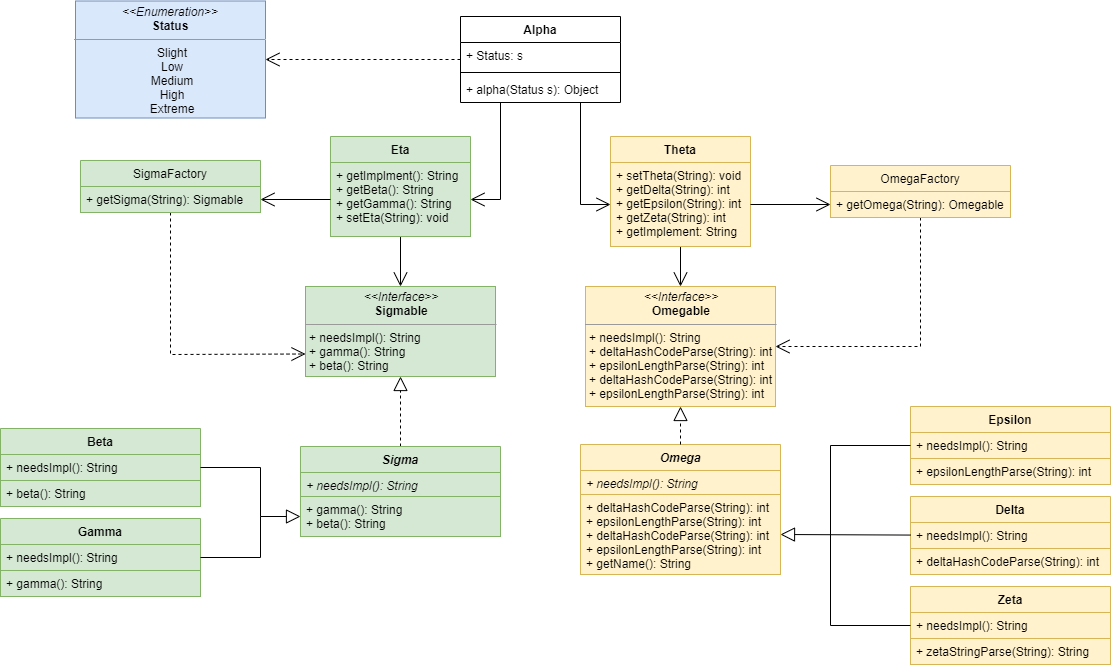

The diagram above was exported from draw.io. Its source (the exported page's mxGraphModel, read from the mxfile embedded in the PNG):
<mxGraphModel dx="2272" dy="794" grid="1" gridSize="10" guides="1" tooltips="1" connect="1" arrows="1" fold="1" page="1" pageScale="1" pageWidth="850" pageHeight="1100" math="0" shadow="0">
  <root>
    <mxCell id="0" />
    <mxCell id="1" parent="0" />
    <mxCell id="GUGg7QNO3cIrcKaF5q_j-113" style="edgeStyle=none;rounded=0;jumpStyle=none;orthogonalLoop=1;jettySize=auto;html=1;entryX=1;entryY=0.5;entryDx=0;entryDy=0;startArrow=none;startFill=0;startSize=12;endArrow=open;endFill=0;endSize=12;targetPerimeterSpacing=0;strokeColor=#000000;strokeWidth=1;dashed=1;" parent="1" source="GUGg7QNO3cIrcKaF5q_j-3" target="GUGg7QNO3cIrcKaF5q_j-111" edge="1">
      <mxGeometry relative="1" as="geometry" />
    </mxCell>
    <mxCell id="GUGg7QNO3cIrcKaF5q_j-116" style="edgeStyle=none;rounded=0;jumpStyle=none;orthogonalLoop=1;jettySize=auto;html=1;exitX=0.25;exitY=1;exitDx=0;exitDy=0;startArrow=none;startFill=0;startSize=12;endArrow=open;endFill=0;endSize=12;targetPerimeterSpacing=0;strokeColor=#000000;strokeWidth=1;entryX=1;entryY=0.5;entryDx=0;entryDy=0;" parent="1" source="GUGg7QNO3cIrcKaF5q_j-3" target="GUGg7QNO3cIrcKaF5q_j-107" edge="1">
      <mxGeometry relative="1" as="geometry">
        <mxPoint x="348" y="170" as="targetPoint" />
        <Array as="points">
          <mxPoint x="360" y="243" />
        </Array>
      </mxGeometry>
    </mxCell>
    <mxCell id="GUGg7QNO3cIrcKaF5q_j-117" style="edgeStyle=none;rounded=0;jumpStyle=none;orthogonalLoop=1;jettySize=auto;html=1;exitX=0.75;exitY=1;exitDx=0;exitDy=0;startArrow=none;startFill=0;startSize=12;endArrow=open;endFill=0;endSize=12;targetPerimeterSpacing=0;strokeColor=#000000;strokeWidth=1;entryX=0;entryY=0.5;entryDx=0;entryDy=0;" parent="1" source="GUGg7QNO3cIrcKaF5q_j-3" target="GUGg7QNO3cIrcKaF5q_j-12" edge="1">
      <mxGeometry relative="1" as="geometry">
        <mxPoint x="383" y="170" as="targetPoint" />
        <Array as="points">
          <mxPoint x="440" y="248" />
        </Array>
      </mxGeometry>
    </mxCell>
    <mxCell id="GUGg7QNO3cIrcKaF5q_j-3" value="Alpha" style="swimlane;fontStyle=1;align=center;verticalAlign=top;childLayout=stackLayout;horizontal=1;startSize=26;horizontalStack=0;resizeParent=1;resizeParentMax=0;resizeLast=0;collapsible=1;marginBottom=0;" parent="1" vertex="1">
      <mxGeometry x="320" y="60" width="160" height="86" as="geometry">
        <mxRectangle x="330" y="60" width="70" height="26" as="alternateBounds" />
      </mxGeometry>
    </mxCell>
    <mxCell id="GUGg7QNO3cIrcKaF5q_j-4" value="+ Status: s" style="text;strokeColor=none;fillColor=none;align=left;verticalAlign=top;spacingLeft=4;spacingRight=4;overflow=hidden;rotatable=0;points=[[0,0.5],[1,0.5]];portConstraint=eastwest;" parent="GUGg7QNO3cIrcKaF5q_j-3" vertex="1">
      <mxGeometry y="26" width="160" height="26" as="geometry" />
    </mxCell>
    <mxCell id="GUGg7QNO3cIrcKaF5q_j-5" value="" style="line;strokeWidth=1;fillColor=none;align=left;verticalAlign=middle;spacingTop=-1;spacingLeft=3;spacingRight=3;rotatable=0;labelPosition=right;points=[];portConstraint=eastwest;" parent="GUGg7QNO3cIrcKaF5q_j-3" vertex="1">
      <mxGeometry y="52" width="160" height="8" as="geometry" />
    </mxCell>
    <mxCell id="GUGg7QNO3cIrcKaF5q_j-6" value="+ alpha(Status s): Object" style="text;strokeColor=none;fillColor=none;align=left;verticalAlign=top;spacingLeft=4;spacingRight=4;overflow=hidden;rotatable=0;points=[[0,0.5],[1,0.5]];portConstraint=eastwest;" parent="GUGg7QNO3cIrcKaF5q_j-3" vertex="1">
      <mxGeometry y="60" width="160" height="26" as="geometry" />
    </mxCell>
    <mxCell id="GUGg7QNO3cIrcKaF5q_j-76" style="edgeStyle=none;rounded=0;jumpStyle=none;orthogonalLoop=1;jettySize=auto;html=1;entryX=0.5;entryY=0;entryDx=0;entryDy=0;startArrow=none;startFill=0;endArrow=open;endFill=0;endSize=12;strokeColor=#000000;strokeWidth=1;" parent="1" source="GUGg7QNO3cIrcKaF5q_j-11" target="GUGg7QNO3cIrcKaF5q_j-60" edge="1">
      <mxGeometry relative="1" as="geometry" />
    </mxCell>
    <mxCell id="GUGg7QNO3cIrcKaF5q_j-11" value="Theta" style="swimlane;fontStyle=1;childLayout=stackLayout;horizontal=1;startSize=26;fillColor=#fff2cc;horizontalStack=0;resizeParent=1;resizeParentMax=0;resizeLast=0;collapsible=1;marginBottom=0;strokeColor=#d6b656;" parent="1" vertex="1">
      <mxGeometry x="470" y="180" width="140" height="110" as="geometry">
        <mxRectangle x="350" y="350" width="60" height="26" as="alternateBounds" />
      </mxGeometry>
    </mxCell>
    <mxCell id="GUGg7QNO3cIrcKaF5q_j-12" value="+ setTheta(String): void&#10;+ getDelta(String): int&#10;+ getEpsilon(String): int&#10;+ getZeta(String): int&#10;+ getImplement: String" style="text;strokeColor=#d6b656;fillColor=#fff2cc;align=left;verticalAlign=top;spacingLeft=4;spacingRight=4;overflow=hidden;rotatable=0;points=[[0,0.5],[1,0.5]];portConstraint=eastwest;" parent="GUGg7QNO3cIrcKaF5q_j-11" vertex="1">
      <mxGeometry y="26" width="140" height="84" as="geometry" />
    </mxCell>
    <mxCell id="GUGg7QNO3cIrcKaF5q_j-21" value="Delta" style="swimlane;fontStyle=1;childLayout=stackLayout;horizontal=1;startSize=26;fillColor=#fff2cc;horizontalStack=0;resizeParent=1;resizeParentMax=0;resizeLast=0;collapsible=1;marginBottom=0;strokeColor=#d6b656;" parent="1" vertex="1">
      <mxGeometry x="770" y="540" width="200" height="78" as="geometry" />
    </mxCell>
    <mxCell id="GUGg7QNO3cIrcKaF5q_j-22" value="+ needsImpl(): String" style="text;strokeColor=#d6b656;fillColor=#fff2cc;align=left;verticalAlign=top;spacingLeft=4;spacingRight=4;overflow=hidden;rotatable=0;points=[[0,0.5],[1,0.5]];portConstraint=eastwest;" parent="GUGg7QNO3cIrcKaF5q_j-21" vertex="1">
      <mxGeometry y="26" width="200" height="26" as="geometry" />
    </mxCell>
    <mxCell id="GUGg7QNO3cIrcKaF5q_j-23" value="+ deltaHashCodeParse(String): int" style="text;strokeColor=#d6b656;fillColor=#fff2cc;align=left;verticalAlign=top;spacingLeft=4;spacingRight=4;overflow=hidden;rotatable=0;points=[[0,0.5],[1,0.5]];portConstraint=eastwest;" parent="GUGg7QNO3cIrcKaF5q_j-21" vertex="1">
      <mxGeometry y="52" width="200" height="26" as="geometry" />
    </mxCell>
    <mxCell id="GUGg7QNO3cIrcKaF5q_j-25" value="Epsilon" style="swimlane;fontStyle=1;childLayout=stackLayout;horizontal=1;startSize=26;horizontalStack=0;resizeParent=1;resizeParentMax=0;resizeLast=0;collapsible=1;marginBottom=0;fillColor=#fff2cc;strokeColor=#d6b656;" parent="1" vertex="1">
      <mxGeometry x="770" y="450" width="200" height="78" as="geometry" />
    </mxCell>
    <mxCell id="GUGg7QNO3cIrcKaF5q_j-26" value="+ needsImpl(): String" style="text;strokeColor=#d6b656;fillColor=#fff2cc;align=left;verticalAlign=top;spacingLeft=4;spacingRight=4;overflow=hidden;rotatable=0;points=[[0,0.5],[1,0.5]];portConstraint=eastwest;" parent="GUGg7QNO3cIrcKaF5q_j-25" vertex="1">
      <mxGeometry y="26" width="200" height="26" as="geometry" />
    </mxCell>
    <mxCell id="GUGg7QNO3cIrcKaF5q_j-27" value="+ epsilonLengthParse(String): int" style="text;strokeColor=#d6b656;fillColor=#fff2cc;align=left;verticalAlign=top;spacingLeft=4;spacingRight=4;overflow=hidden;rotatable=0;points=[[0,0.5],[1,0.5]];portConstraint=eastwest;" parent="GUGg7QNO3cIrcKaF5q_j-25" vertex="1">
      <mxGeometry y="52" width="200" height="26" as="geometry" />
    </mxCell>
    <mxCell id="GUGg7QNO3cIrcKaF5q_j-28" value="Zeta" style="swimlane;fontStyle=1;childLayout=stackLayout;horizontal=1;startSize=26;fillColor=#fff2cc;horizontalStack=0;resizeParent=1;resizeParentMax=0;resizeLast=0;collapsible=1;marginBottom=0;strokeColor=#d6b656;" parent="1" vertex="1">
      <mxGeometry x="770" y="630" width="200" height="78" as="geometry" />
    </mxCell>
    <mxCell id="GUGg7QNO3cIrcKaF5q_j-29" value="+ needsImpl(): String" style="text;strokeColor=#d6b656;fillColor=#fff2cc;align=left;verticalAlign=top;spacingLeft=4;spacingRight=4;overflow=hidden;rotatable=0;points=[[0,0.5],[1,0.5]];portConstraint=eastwest;" parent="GUGg7QNO3cIrcKaF5q_j-28" vertex="1">
      <mxGeometry y="26" width="200" height="26" as="geometry" />
    </mxCell>
    <mxCell id="GUGg7QNO3cIrcKaF5q_j-30" value="+ zetaStringParse(String): String" style="text;strokeColor=#d6b656;fillColor=#fff2cc;align=left;verticalAlign=top;spacingLeft=4;spacingRight=4;overflow=hidden;rotatable=0;points=[[0,0.5],[1,0.5]];portConstraint=eastwest;" parent="GUGg7QNO3cIrcKaF5q_j-28" vertex="1">
      <mxGeometry y="52" width="200" height="26" as="geometry" />
    </mxCell>
    <mxCell id="GUGg7QNO3cIrcKaF5q_j-35" value="Omega" style="swimlane;fontStyle=3;childLayout=stackLayout;horizontal=1;startSize=26;fillColor=#fff2cc;horizontalStack=0;resizeParent=1;resizeParentMax=0;resizeLast=0;collapsible=1;marginBottom=0;swimlaneLine=1;strokeColor=#d6b656;" parent="1" vertex="1">
      <mxGeometry x="440" y="488" width="200" height="130" as="geometry" />
    </mxCell>
    <mxCell id="GUGg7QNO3cIrcKaF5q_j-36" value="+ needsImpl(): String" style="text;strokeColor=#d6b656;fillColor=#fff2cc;align=left;verticalAlign=top;spacingLeft=4;spacingRight=4;overflow=hidden;rotatable=0;points=[[0,0.5],[1,0.5]];portConstraint=eastwest;fontStyle=2" parent="GUGg7QNO3cIrcKaF5q_j-35" vertex="1">
      <mxGeometry y="26" width="200" height="24" as="geometry" />
    </mxCell>
    <mxCell id="GUGg7QNO3cIrcKaF5q_j-37" value="+ deltaHashCodeParse(String): int&#10;+ epsilonLengthParse(String): int&#10;+ deltaHashCodeParse(String): int&#10;+ epsilonLengthParse(String): int&#10;+ getName(): String" style="text;strokeColor=#d6b656;fillColor=#fff2cc;align=left;verticalAlign=top;spacingLeft=4;spacingRight=4;overflow=hidden;rotatable=0;points=[[0,0.5],[1,0.5]];portConstraint=eastwest;" parent="GUGg7QNO3cIrcKaF5q_j-35" vertex="1">
      <mxGeometry y="50" width="200" height="80" as="geometry" />
    </mxCell>
    <mxCell id="GUGg7QNO3cIrcKaF5q_j-57" style="edgeStyle=none;rounded=0;jumpStyle=none;orthogonalLoop=1;jettySize=auto;html=1;exitX=0;exitY=0.5;exitDx=0;exitDy=0;startArrow=none;startFill=0;endArrow=none;endFill=0;strokeColor=#000000;" parent="1" source="GUGg7QNO3cIrcKaF5q_j-29" edge="1">
      <mxGeometry relative="1" as="geometry">
        <mxPoint x="690" y="560" as="targetPoint" />
        <Array as="points">
          <mxPoint x="690" y="669" />
        </Array>
      </mxGeometry>
    </mxCell>
    <mxCell id="GUGg7QNO3cIrcKaF5q_j-58" style="edgeStyle=none;rounded=0;jumpStyle=none;orthogonalLoop=1;jettySize=auto;html=1;startArrow=none;startFill=0;endArrow=none;endFill=0;strokeColor=#000000;" parent="1" source="GUGg7QNO3cIrcKaF5q_j-26" edge="1">
      <mxGeometry relative="1" as="geometry">
        <mxPoint x="690" y="570" as="targetPoint" />
        <Array as="points">
          <mxPoint x="690" y="489" />
        </Array>
      </mxGeometry>
    </mxCell>
    <mxCell id="GUGg7QNO3cIrcKaF5q_j-60" value="&lt;p style=&quot;margin: 0px ; margin-top: 4px ; text-align: center&quot;&gt;&lt;i&gt;&amp;lt;&amp;lt;Interface&amp;gt;&amp;gt;&lt;/i&gt;&lt;br&gt;&lt;b&gt;Omegable&lt;/b&gt;&lt;/p&gt;&lt;hr size=&quot;1&quot;&gt;&lt;p style=&quot;margin: 0px ; margin-left: 4px&quot;&gt;+ needsImpl(): String&lt;br&gt;+ deltaHashCodeParse(String): int&lt;br style=&quot;padding: 0px ; margin: 0px&quot;&gt;+ epsilonLengthParse(String): int&lt;br style=&quot;padding: 0px ; margin: 0px&quot;&gt;+ deltaHashCodeParse(String): int&lt;br style=&quot;padding: 0px ; margin: 0px&quot;&gt;+ epsilonLengthParse(String): int&lt;/p&gt;" style="verticalAlign=top;align=left;overflow=fill;fontSize=12;fontFamily=Helvetica;html=1;fillColor=#fff2cc;strokeColor=#d6b656;" parent="1" vertex="1">
      <mxGeometry x="445" y="330" width="190" height="120" as="geometry" />
    </mxCell>
    <mxCell id="GUGg7QNO3cIrcKaF5q_j-61" value="" style="endArrow=block;dashed=1;endFill=0;endSize=12;html=1;exitX=0.5;exitY=0;exitDx=0;exitDy=0;entryX=0.5;entryY=1;entryDx=0;entryDy=0;fillColor=#fff2cc;" parent="1" source="GUGg7QNO3cIrcKaF5q_j-35" target="GUGg7QNO3cIrcKaF5q_j-60" edge="1">
      <mxGeometry width="160" relative="1" as="geometry">
        <mxPoint x="620" y="410" as="sourcePoint" />
        <mxPoint x="780" y="410" as="targetPoint" />
      </mxGeometry>
    </mxCell>
    <mxCell id="GUGg7QNO3cIrcKaF5q_j-78" style="edgeStyle=none;rounded=0;jumpStyle=none;orthogonalLoop=1;jettySize=auto;html=1;startArrow=none;startFill=0;endArrow=open;endFill=0;endSize=12;strokeColor=#000000;strokeWidth=1;entryX=1;entryY=0.5;entryDx=0;entryDy=0;dashed=1;" parent="1" source="GUGg7QNO3cIrcKaF5q_j-66" target="GUGg7QNO3cIrcKaF5q_j-60" edge="1">
      <mxGeometry relative="1" as="geometry">
        <mxPoint x="780" y="380" as="targetPoint" />
        <Array as="points">
          <mxPoint x="780" y="390" />
        </Array>
      </mxGeometry>
    </mxCell>
    <mxCell id="GUGg7QNO3cIrcKaF5q_j-66" value="OmegaFactory" style="swimlane;fontStyle=0;childLayout=stackLayout;horizontal=1;startSize=26;fillColor=#fff2cc;horizontalStack=0;resizeParent=1;resizeParentMax=0;resizeLast=0;collapsible=1;marginBottom=0;strokeColor=#d6b656;" parent="1" vertex="1">
      <mxGeometry x="690" y="209" width="180" height="52" as="geometry" />
    </mxCell>
    <mxCell id="GUGg7QNO3cIrcKaF5q_j-69" value="+ getOmega(String): Omegable" style="text;strokeColor=#d6b656;fillColor=#fff2cc;align=left;verticalAlign=top;spacingLeft=4;spacingRight=4;overflow=hidden;rotatable=0;points=[[0,0.5],[1,0.5]];portConstraint=eastwest;" parent="GUGg7QNO3cIrcKaF5q_j-66" vertex="1">
      <mxGeometry y="26" width="180" height="26" as="geometry" />
    </mxCell>
    <mxCell id="GUGg7QNO3cIrcKaF5q_j-73" style="edgeStyle=none;rounded=0;jumpStyle=none;orthogonalLoop=1;jettySize=auto;html=1;entryX=1;entryY=0.5;entryDx=0;entryDy=0;startArrow=none;startFill=0;endArrow=block;endFill=0;strokeColor=#000000;strokeWidth=1;endSize=12;" parent="1" source="GUGg7QNO3cIrcKaF5q_j-22" target="GUGg7QNO3cIrcKaF5q_j-37" edge="1">
      <mxGeometry relative="1" as="geometry" />
    </mxCell>
    <mxCell id="GUGg7QNO3cIrcKaF5q_j-77" style="edgeStyle=none;rounded=0;jumpStyle=none;orthogonalLoop=1;jettySize=auto;html=1;entryX=0;entryY=0.5;entryDx=0;entryDy=0;startArrow=none;startFill=0;endArrow=open;endFill=0;endSize=12;strokeColor=#000000;strokeWidth=1;" parent="1" source="GUGg7QNO3cIrcKaF5q_j-12" target="GUGg7QNO3cIrcKaF5q_j-69" edge="1">
      <mxGeometry relative="1" as="geometry" />
    </mxCell>
    <mxCell id="GUGg7QNO3cIrcKaF5q_j-85" value="Beta" style="swimlane;fontStyle=1;childLayout=stackLayout;horizontal=1;startSize=26;fillColor=#d5e8d4;horizontalStack=0;resizeParent=1;resizeParentMax=0;resizeLast=0;collapsible=1;marginBottom=0;strokeColor=#82b366;" parent="1" vertex="1">
      <mxGeometry x="-140" y="472" width="200" height="78" as="geometry" />
    </mxCell>
    <mxCell id="GUGg7QNO3cIrcKaF5q_j-86" value="+ needsImpl(): String" style="text;strokeColor=#82b366;fillColor=#d5e8d4;align=left;verticalAlign=top;spacingLeft=4;spacingRight=4;overflow=hidden;rotatable=0;points=[[0,0.5],[1,0.5]];portConstraint=eastwest;" parent="GUGg7QNO3cIrcKaF5q_j-85" vertex="1">
      <mxGeometry y="26" width="200" height="26" as="geometry" />
    </mxCell>
    <mxCell id="GUGg7QNO3cIrcKaF5q_j-87" value="+ beta(): String" style="text;strokeColor=#82b366;fillColor=#d5e8d4;align=left;verticalAlign=top;spacingLeft=4;spacingRight=4;overflow=hidden;rotatable=0;points=[[0,0.5],[1,0.5]];portConstraint=eastwest;" parent="GUGg7QNO3cIrcKaF5q_j-85" vertex="1">
      <mxGeometry y="52" width="200" height="26" as="geometry" />
    </mxCell>
    <mxCell id="GUGg7QNO3cIrcKaF5q_j-88" value="Gamma" style="swimlane;fontStyle=1;childLayout=stackLayout;horizontal=1;startSize=26;fillColor=#d5e8d4;horizontalStack=0;resizeParent=1;resizeParentMax=0;resizeLast=0;collapsible=1;marginBottom=0;strokeColor=#82b366;" parent="1" vertex="1">
      <mxGeometry x="-140" y="562" width="200" height="78" as="geometry" />
    </mxCell>
    <mxCell id="GUGg7QNO3cIrcKaF5q_j-89" value="+ needsImpl(): String" style="text;strokeColor=#82b366;fillColor=#d5e8d4;align=left;verticalAlign=top;spacingLeft=4;spacingRight=4;overflow=hidden;rotatable=0;points=[[0,0.5],[1,0.5]];portConstraint=eastwest;" parent="GUGg7QNO3cIrcKaF5q_j-88" vertex="1">
      <mxGeometry y="26" width="200" height="26" as="geometry" />
    </mxCell>
    <mxCell id="GUGg7QNO3cIrcKaF5q_j-90" value="+ gamma(): String" style="text;strokeColor=#82b366;fillColor=#d5e8d4;align=left;verticalAlign=top;spacingLeft=4;spacingRight=4;overflow=hidden;rotatable=0;points=[[0,0.5],[1,0.5]];portConstraint=eastwest;" parent="GUGg7QNO3cIrcKaF5q_j-88" vertex="1">
      <mxGeometry y="52" width="200" height="26" as="geometry" />
    </mxCell>
    <mxCell id="GUGg7QNO3cIrcKaF5q_j-102" style="edgeStyle=none;rounded=0;jumpStyle=none;orthogonalLoop=1;jettySize=auto;html=1;entryX=0.5;entryY=1;entryDx=0;entryDy=0;startArrow=none;startFill=0;startSize=12;endArrow=block;endFill=0;endSize=12;targetPerimeterSpacing=0;strokeWidth=1;dashed=1;fillColor=#d5e8d4;" parent="1" source="GUGg7QNO3cIrcKaF5q_j-93" target="GUGg7QNO3cIrcKaF5q_j-101" edge="1">
      <mxGeometry relative="1" as="geometry" />
    </mxCell>
    <mxCell id="GUGg7QNO3cIrcKaF5q_j-93" value="Sigma" style="swimlane;fontStyle=3;childLayout=stackLayout;horizontal=1;startSize=26;fillColor=#d5e8d4;horizontalStack=0;resizeParent=1;resizeParentMax=0;resizeLast=0;collapsible=1;marginBottom=0;swimlaneLine=1;strokeColor=#82b366;" parent="1" vertex="1">
      <mxGeometry x="160" y="490" width="200" height="90" as="geometry" />
    </mxCell>
    <mxCell id="GUGg7QNO3cIrcKaF5q_j-94" value="+ needsImpl(): String" style="text;strokeColor=#82b366;fillColor=#d5e8d4;align=left;verticalAlign=top;spacingLeft=4;spacingRight=4;overflow=hidden;rotatable=0;points=[[0,0.5],[1,0.5]];portConstraint=eastwest;fontStyle=2" parent="GUGg7QNO3cIrcKaF5q_j-93" vertex="1">
      <mxGeometry y="26" width="200" height="24" as="geometry" />
    </mxCell>
    <mxCell id="GUGg7QNO3cIrcKaF5q_j-95" value="+ gamma(): String&#10;+ beta(): String" style="text;strokeColor=#82b366;fillColor=#d5e8d4;align=left;verticalAlign=top;spacingLeft=4;spacingRight=4;overflow=hidden;rotatable=0;points=[[0,0.5],[1,0.5]];portConstraint=eastwest;" parent="GUGg7QNO3cIrcKaF5q_j-93" vertex="1">
      <mxGeometry y="50" width="200" height="40" as="geometry" />
    </mxCell>
    <mxCell id="GUGg7QNO3cIrcKaF5q_j-98" style="edgeStyle=none;rounded=0;jumpStyle=none;orthogonalLoop=1;jettySize=auto;html=1;startArrow=none;startFill=0;endArrow=none;endFill=0;endSize=12;strokeColor=#000000;strokeWidth=1;" parent="1" source="GUGg7QNO3cIrcKaF5q_j-86" edge="1">
      <mxGeometry relative="1" as="geometry">
        <mxPoint x="120" y="560" as="targetPoint" />
        <Array as="points">
          <mxPoint x="120" y="511" />
        </Array>
      </mxGeometry>
    </mxCell>
    <mxCell id="GUGg7QNO3cIrcKaF5q_j-99" style="edgeStyle=none;rounded=0;jumpStyle=none;orthogonalLoop=1;jettySize=auto;html=1;startArrow=none;startFill=0;endArrow=none;endFill=0;endSize=12;strokeColor=#000000;strokeWidth=1;" parent="1" source="GUGg7QNO3cIrcKaF5q_j-89" edge="1">
      <mxGeometry relative="1" as="geometry">
        <mxPoint x="120" y="560" as="targetPoint" />
        <Array as="points">
          <mxPoint x="120" y="601" />
        </Array>
      </mxGeometry>
    </mxCell>
    <mxCell id="GUGg7QNO3cIrcKaF5q_j-100" style="edgeStyle=none;rounded=0;jumpStyle=none;orthogonalLoop=1;jettySize=auto;html=1;exitX=0;exitY=0.5;exitDx=0;exitDy=0;startArrow=block;startFill=0;endArrow=none;endFill=0;endSize=12;strokeWidth=1;targetPerimeterSpacing=0;startSize=12;fillColor=#d5e8d4;" parent="1" source="GUGg7QNO3cIrcKaF5q_j-95" edge="1">
      <mxGeometry relative="1" as="geometry">
        <mxPoint x="120" y="560" as="targetPoint" />
      </mxGeometry>
    </mxCell>
    <mxCell id="GUGg7QNO3cIrcKaF5q_j-101" value="&lt;p style=&quot;margin: 0px ; margin-top: 4px ; text-align: center&quot;&gt;&lt;i&gt;&amp;lt;&amp;lt;Interface&amp;gt;&amp;gt;&lt;/i&gt;&lt;br&gt;&lt;b&gt;Sigmable&lt;/b&gt;&lt;/p&gt;&lt;hr size=&quot;1&quot;&gt;&lt;p style=&quot;margin: 0px ; margin-left: 4px&quot;&gt;+ needsImpl(): String&lt;br&gt;+ gamma(): String&lt;/p&gt;&lt;p style=&quot;margin: 0px ; margin-left: 4px&quot;&gt;+ beta(): String&lt;/p&gt;" style="verticalAlign=top;align=left;overflow=fill;fontSize=12;fontFamily=Helvetica;html=1;fillColor=#d5e8d4;strokeColor=#82b366;" parent="1" vertex="1">
      <mxGeometry x="165" y="330" width="190" height="90" as="geometry" />
    </mxCell>
    <mxCell id="GUGg7QNO3cIrcKaF5q_j-105" style="edgeStyle=none;rounded=0;jumpStyle=none;orthogonalLoop=1;jettySize=auto;html=1;entryX=0;entryY=0.75;entryDx=0;entryDy=0;dashed=1;startArrow=none;startFill=0;startSize=12;endArrow=open;endFill=0;endSize=12;targetPerimeterSpacing=0;strokeColor=#000000;strokeWidth=1;" parent="1" source="GUGg7QNO3cIrcKaF5q_j-103" target="GUGg7QNO3cIrcKaF5q_j-101" edge="1">
      <mxGeometry relative="1" as="geometry">
        <Array as="points">
          <mxPoint x="30" y="398" />
        </Array>
      </mxGeometry>
    </mxCell>
    <mxCell id="GUGg7QNO3cIrcKaF5q_j-103" value="SigmaFactory" style="swimlane;fontStyle=0;childLayout=stackLayout;horizontal=1;startSize=26;fillColor=#d5e8d4;horizontalStack=0;resizeParent=1;resizeParentMax=0;resizeLast=0;collapsible=1;marginBottom=0;strokeColor=#82b366;" parent="1" vertex="1">
      <mxGeometry x="-60" y="204" width="180" height="52" as="geometry" />
    </mxCell>
    <mxCell id="GUGg7QNO3cIrcKaF5q_j-104" value="+ getSigma(String): Sigmable" style="text;strokeColor=#82b366;fillColor=#d5e8d4;align=left;verticalAlign=top;spacingLeft=4;spacingRight=4;overflow=hidden;rotatable=0;points=[[0,0.5],[1,0.5]];portConstraint=eastwest;" parent="GUGg7QNO3cIrcKaF5q_j-103" vertex="1">
      <mxGeometry y="26" width="180" height="26" as="geometry" />
    </mxCell>
    <mxCell id="GUGg7QNO3cIrcKaF5q_j-109" style="edgeStyle=none;rounded=0;jumpStyle=none;orthogonalLoop=1;jettySize=auto;html=1;entryX=0.5;entryY=0;entryDx=0;entryDy=0;startArrow=none;startFill=0;startSize=12;endArrow=open;endFill=0;endSize=12;targetPerimeterSpacing=0;strokeColor=#000000;strokeWidth=1;" parent="1" source="GUGg7QNO3cIrcKaF5q_j-106" target="GUGg7QNO3cIrcKaF5q_j-101" edge="1">
      <mxGeometry relative="1" as="geometry" />
    </mxCell>
    <mxCell id="GUGg7QNO3cIrcKaF5q_j-106" value="Eta" style="swimlane;fontStyle=1;childLayout=stackLayout;horizontal=1;startSize=26;fillColor=#d5e8d4;horizontalStack=0;resizeParent=1;resizeParentMax=0;resizeLast=0;collapsible=1;marginBottom=0;strokeColor=#82b366;" parent="1" vertex="1">
      <mxGeometry x="190" y="180" width="140" height="100" as="geometry">
        <mxRectangle x="350" y="350" width="60" height="26" as="alternateBounds" />
      </mxGeometry>
    </mxCell>
    <mxCell id="GUGg7QNO3cIrcKaF5q_j-107" value="+ getImplment(): String&#10;+ getBeta(): String&#10;+ getGamma(): String&#10;+ setEta(String): void" style="text;strokeColor=#82b366;fillColor=#d5e8d4;align=left;verticalAlign=top;spacingLeft=4;spacingRight=4;overflow=hidden;rotatable=0;points=[[0,0.5],[1,0.5]];portConstraint=eastwest;" parent="GUGg7QNO3cIrcKaF5q_j-106" vertex="1">
      <mxGeometry y="26" width="140" height="74" as="geometry" />
    </mxCell>
    <mxCell id="GUGg7QNO3cIrcKaF5q_j-110" style="edgeStyle=none;rounded=0;jumpStyle=none;orthogonalLoop=1;jettySize=auto;html=1;entryX=1;entryY=0.5;entryDx=0;entryDy=0;startArrow=none;startFill=0;startSize=12;endArrow=open;endFill=0;endSize=12;targetPerimeterSpacing=0;strokeWidth=1;fillColor=#d5e8d4;" parent="1" source="GUGg7QNO3cIrcKaF5q_j-107" target="GUGg7QNO3cIrcKaF5q_j-104" edge="1">
      <mxGeometry relative="1" as="geometry" />
    </mxCell>
    <mxCell id="GUGg7QNO3cIrcKaF5q_j-111" value="&lt;p style=&quot;margin: 4px 0px 0px;&quot;&gt;&lt;i&gt;&amp;lt;&amp;lt;Enumeration&amp;gt;&amp;gt;&lt;/i&gt;&lt;br&gt;&lt;b&gt;Status&lt;/b&gt;&lt;/p&gt;&lt;hr size=&quot;1&quot;&gt;&lt;p style=&quot;margin: 0px ; margin-left: 4px&quot;&gt;Slight&lt;/p&gt;&lt;p style=&quot;margin: 0px ; margin-left: 4px&quot;&gt;Low&lt;/p&gt;&lt;p style=&quot;margin: 0px ; margin-left: 4px&quot;&gt;Medium&lt;/p&gt;&lt;p style=&quot;margin: 0px ; margin-left: 4px&quot;&gt;High&lt;/p&gt;&lt;p style=&quot;margin: 0px ; margin-left: 4px&quot;&gt;Extreme&lt;/p&gt;&lt;hr size=&quot;1&quot;&gt;&lt;p style=&quot;margin: 0px ; margin-left: 4px&quot;&gt;&lt;br&gt;&lt;/p&gt;" style="verticalAlign=top;align=center;overflow=fill;fontSize=12;fontFamily=Helvetica;html=1;fillColor=#dae8fc;strokeColor=#6c8ebf;" parent="1" vertex="1">
      <mxGeometry x="-65" y="44.5" width="190" height="117" as="geometry" />
    </mxCell>
  </root>
</mxGraphModel>